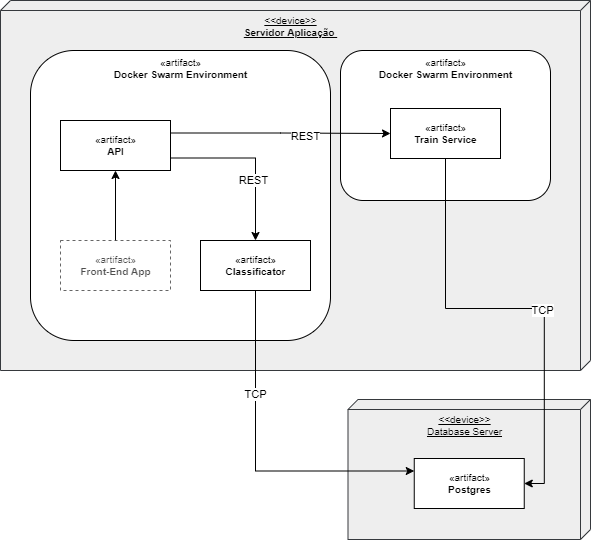

The diagram above was exported from draw.io. Its source (the exported page's mxGraphModel, read from the mxfile embedded in the PNG):
<mxGraphModel dx="1038" dy="-279" grid="1" gridSize="10" guides="1" tooltips="1" connect="1" arrows="1" fold="1" page="1" pageScale="1" pageWidth="1169" pageHeight="826" background="none" math="0" shadow="0">
  <root>
    <mxCell id="0" />
    <mxCell id="1" parent="0" />
    <mxCell id="h2CilBUudPJ1XyAyb0X2-44" value="&lt;font style=&quot;font-size: 10px;&quot;&gt;&amp;lt;&amp;lt;device&amp;gt;&amp;gt;&lt;br&gt;&lt;b&gt;Servidor Aplicação&amp;nbsp;&lt;/b&gt;&lt;br&gt;&lt;/font&gt;" style="verticalAlign=top;align=center;spacingTop=8;spacingLeft=2;spacingRight=12;shape=cube;size=10;direction=south;fontStyle=4;html=1;shadow=0;glass=0;labelBackgroundColor=none;fontSize=8;fillColor=#eeeeee;strokeColor=#36393d;" parent="1" vertex="1">
      <mxGeometry y="840" width="590" height="370" as="geometry" />
    </mxCell>
    <mxCell id="h2CilBUudPJ1XyAyb0X2-64" value="«artifact»&lt;br&gt;&lt;b&gt;Docker Swarm Environment&lt;/b&gt;" style="html=1;shadow=0;glass=0;labelBackgroundColor=none;fontSize=10;rounded=1;verticalAlign=top;" parent="1" vertex="1">
      <mxGeometry x="30" y="890" width="300" height="290" as="geometry" />
    </mxCell>
    <mxCell id="h2CilBUudPJ1XyAyb0X2-51" value="&lt;font style=&quot;font-size: 10px;&quot;&gt;&amp;lt;&amp;lt;device&amp;gt;&amp;gt;&lt;br&gt;Database Server&lt;br&gt;&lt;/font&gt;" style="verticalAlign=top;align=center;spacingTop=8;spacingLeft=2;spacingRight=12;shape=cube;size=10;direction=south;fontStyle=4;html=1;shadow=0;glass=0;labelBackgroundColor=none;fontSize=8;fillColor=#eeeeee;strokeColor=#36393d;" parent="1" vertex="1">
      <mxGeometry x="347.5" y="1239" width="242.5" height="140" as="geometry" />
    </mxCell>
    <mxCell id="h2CilBUudPJ1XyAyb0X2-67" value="«artifact»&lt;br&gt;&lt;b&gt;Postgres&lt;br&gt;&lt;/b&gt;" style="html=1;shadow=0;glass=0;labelBackgroundColor=none;fontSize=10;" parent="1" vertex="1">
      <mxGeometry x="413.75" y="1298" width="110" height="50" as="geometry" />
    </mxCell>
    <mxCell id="xM3JpGERIjxO643Zrxnr-1" value="«artifact»&lt;br&gt;&lt;b&gt;Docker Swarm Environment&lt;/b&gt;" style="html=1;shadow=0;glass=0;labelBackgroundColor=none;fontSize=10;rounded=1;verticalAlign=top;" vertex="1" parent="1">
      <mxGeometry x="340" y="890" width="210" height="150" as="geometry" />
    </mxCell>
    <mxCell id="h2CilBUudPJ1XyAyb0X2-65" style="edgeStyle=orthogonalEdgeStyle;rounded=0;orthogonalLoop=1;jettySize=auto;html=1;exitX=1;exitY=0.25;exitDx=0;exitDy=0;" parent="1" source="h2CilBUudPJ1XyAyb0X2-47" target="h2CilBUudPJ1XyAyb0X2-55" edge="1">
      <mxGeometry relative="1" as="geometry" />
    </mxCell>
    <mxCell id="h2CilBUudPJ1XyAyb0X2-66" value="REST" style="edgeLabel;html=1;align=center;verticalAlign=middle;resizable=0;points=[];" parent="h2CilBUudPJ1XyAyb0X2-65" vertex="1" connectable="0">
      <mxGeometry x="0.2267" y="-2" relative="1" as="geometry">
        <mxPoint as="offset" />
      </mxGeometry>
    </mxCell>
    <mxCell id="xM3JpGERIjxO643Zrxnr-5" style="edgeStyle=orthogonalEdgeStyle;rounded=0;orthogonalLoop=1;jettySize=auto;html=1;exitX=1;exitY=0.75;exitDx=0;exitDy=0;entryX=0.5;entryY=0;entryDx=0;entryDy=0;" edge="1" parent="1" source="h2CilBUudPJ1XyAyb0X2-47" target="h2CilBUudPJ1XyAyb0X2-50">
      <mxGeometry relative="1" as="geometry" />
    </mxCell>
    <mxCell id="xM3JpGERIjxO643Zrxnr-6" value="REST" style="edgeLabel;html=1;align=center;verticalAlign=middle;resizable=0;points=[];" vertex="1" connectable="0" parent="xM3JpGERIjxO643Zrxnr-5">
      <mxGeometry x="0.2788" y="-3" relative="1" as="geometry">
        <mxPoint as="offset" />
      </mxGeometry>
    </mxCell>
    <mxCell id="h2CilBUudPJ1XyAyb0X2-47" value="«artifact»&lt;br&gt;&lt;b&gt;API&lt;/b&gt;" style="html=1;shadow=0;glass=0;labelBackgroundColor=none;fontSize=10;" parent="1" vertex="1">
      <mxGeometry x="60" y="960" width="110" height="50" as="geometry" />
    </mxCell>
    <mxCell id="xM3JpGERIjxO643Zrxnr-7" style="edgeStyle=orthogonalEdgeStyle;rounded=0;orthogonalLoop=1;jettySize=auto;html=1;exitX=0.5;exitY=1;exitDx=0;exitDy=0;entryX=0;entryY=0.25;entryDx=0;entryDy=0;" edge="1" parent="1" source="h2CilBUudPJ1XyAyb0X2-50" target="h2CilBUudPJ1XyAyb0X2-67">
      <mxGeometry relative="1" as="geometry" />
    </mxCell>
    <mxCell id="xM3JpGERIjxO643Zrxnr-8" value="TCP" style="edgeLabel;html=1;align=center;verticalAlign=middle;resizable=0;points=[];" vertex="1" connectable="0" parent="xM3JpGERIjxO643Zrxnr-7">
      <mxGeometry x="-0.3951" y="-1" relative="1" as="geometry">
        <mxPoint as="offset" />
      </mxGeometry>
    </mxCell>
    <mxCell id="h2CilBUudPJ1XyAyb0X2-50" value="«artifact»&lt;br&gt;&lt;b&gt;Classificator&lt;/b&gt;" style="html=1;shadow=0;glass=0;labelBackgroundColor=none;fontSize=10;" parent="1" vertex="1">
      <mxGeometry x="200" y="1080" width="110" height="50" as="geometry" />
    </mxCell>
    <mxCell id="h2CilBUudPJ1XyAyb0X2-55" value="«artifact»&lt;br&gt;&lt;b&gt;Train Service&lt;/b&gt;" style="html=1;shadow=0;glass=0;labelBackgroundColor=none;fontSize=10;" parent="1" vertex="1">
      <mxGeometry x="390" y="948" width="110" height="50" as="geometry" />
    </mxCell>
    <mxCell id="hZJhk1QZYxYQgId1BKeL-3" style="edgeStyle=orthogonalEdgeStyle;rounded=0;orthogonalLoop=1;jettySize=auto;html=1;exitX=0.5;exitY=0;exitDx=0;exitDy=0;" parent="1" source="hZJhk1QZYxYQgId1BKeL-1" target="h2CilBUudPJ1XyAyb0X2-47" edge="1">
      <mxGeometry relative="1" as="geometry" />
    </mxCell>
    <mxCell id="hZJhk1QZYxYQgId1BKeL-1" value="«artifact»&lt;br&gt;&lt;b&gt;Front-End App&lt;/b&gt;" style="html=1;shadow=0;glass=0;labelBackgroundColor=none;fontSize=10;dashed=1;opacity=60;textOpacity=70;" parent="1" vertex="1">
      <mxGeometry x="60" y="1080" width="110" height="50" as="geometry" />
    </mxCell>
    <mxCell id="h2CilBUudPJ1XyAyb0X2-70" style="edgeStyle=orthogonalEdgeStyle;rounded=0;orthogonalLoop=1;jettySize=auto;html=1;exitX=0.5;exitY=1;exitDx=0;exitDy=0;entryX=1;entryY=0.5;entryDx=0;entryDy=0;" parent="1" source="h2CilBUudPJ1XyAyb0X2-55" target="h2CilBUudPJ1XyAyb0X2-67" edge="1">
      <mxGeometry relative="1" as="geometry" />
    </mxCell>
    <mxCell id="h2CilBUudPJ1XyAyb0X2-71" value="TCP" style="edgeLabel;html=1;align=center;verticalAlign=middle;resizable=0;points=[];" parent="h2CilBUudPJ1XyAyb0X2-70" vertex="1" connectable="0">
      <mxGeometry x="0.1268" y="-2" relative="1" as="geometry">
        <mxPoint as="offset" />
      </mxGeometry>
    </mxCell>
  </root>
</mxGraphModel>